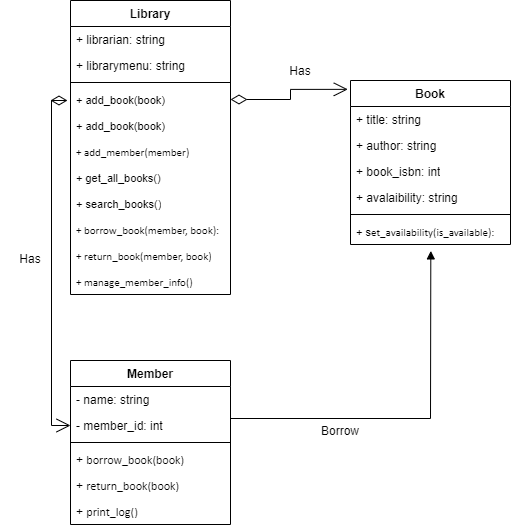

The diagram above was exported from draw.io. Its source (the exported page's mxGraphModel, read from the mxfile embedded in the PNG):
<mxGraphModel dx="1050" dy="574" grid="1" gridSize="10" guides="1" tooltips="1" connect="1" arrows="1" fold="1" page="1" pageScale="1" pageWidth="827" pageHeight="1169" math="0" shadow="0">
  <root>
    <mxCell id="WIyWlLk6GJQsqaUBKTNV-0" />
    <mxCell id="WIyWlLk6GJQsqaUBKTNV-1" parent="WIyWlLk6GJQsqaUBKTNV-0" />
    <mxCell id="ncBhkg0YWTJII5ejqKhd-2" value="Member" style="swimlane;fontStyle=1;align=center;verticalAlign=top;childLayout=stackLayout;horizontal=1;startSize=26;horizontalStack=0;resizeParent=1;resizeParentMax=0;resizeLast=0;collapsible=1;marginBottom=0;whiteSpace=wrap;html=1;" vertex="1" parent="WIyWlLk6GJQsqaUBKTNV-1">
      <mxGeometry x="240" y="380" width="160" height="164" as="geometry" />
    </mxCell>
    <mxCell id="ncBhkg0YWTJII5ejqKhd-6" value="- name: string" style="text;strokeColor=none;fillColor=none;align=left;verticalAlign=top;spacingLeft=4;spacingRight=4;overflow=hidden;rotatable=0;points=[[0,0.5],[1,0.5]];portConstraint=eastwest;whiteSpace=wrap;html=1;" vertex="1" parent="ncBhkg0YWTJII5ejqKhd-2">
      <mxGeometry y="26" width="160" height="26" as="geometry" />
    </mxCell>
    <mxCell id="ncBhkg0YWTJII5ejqKhd-9" value="- member_id: int&amp;nbsp;" style="text;strokeColor=none;fillColor=none;align=left;verticalAlign=top;spacingLeft=4;spacingRight=4;overflow=hidden;rotatable=0;points=[[0,0.5],[1,0.5]];portConstraint=eastwest;whiteSpace=wrap;html=1;" vertex="1" parent="ncBhkg0YWTJII5ejqKhd-2">
      <mxGeometry y="52" width="160" height="26" as="geometry" />
    </mxCell>
    <mxCell id="ncBhkg0YWTJII5ejqKhd-4" value="" style="line;strokeWidth=1;fillColor=none;align=left;verticalAlign=middle;spacingTop=-1;spacingLeft=3;spacingRight=3;rotatable=0;labelPosition=right;points=[];portConstraint=eastwest;strokeColor=inherit;" vertex="1" parent="ncBhkg0YWTJII5ejqKhd-2">
      <mxGeometry y="78" width="160" height="8" as="geometry" />
    </mxCell>
    <mxCell id="ncBhkg0YWTJII5ejqKhd-5" value="&lt;span class=&quot;selectable-text1&quot;&gt;&lt;span style=&quot;line-height: 107%;&quot;&gt;+&amp;nbsp;&lt;/span&gt;&lt;span style=&quot;font-size:&lt;br/&gt;11.0pt;line-height:107%;font-family:&amp;quot;Calibri&amp;quot;,sans-serif;mso-ascii-theme-font:&lt;br/&gt;minor-latin;mso-fareast-font-family:Calibri;mso-fareast-theme-font:minor-latin;&lt;br/&gt;mso-hansi-theme-font:minor-latin;mso-bidi-theme-font:minor-latin;mso-ansi-language:&lt;br/&gt;EN-ID;mso-fareast-language:EN-US;mso-bidi-language:AR-SA&quot;&gt;borrow_book(book)&lt;/span&gt;&lt;/span&gt;" style="text;strokeColor=none;fillColor=none;align=left;verticalAlign=top;spacingLeft=4;spacingRight=4;overflow=hidden;rotatable=0;points=[[0,0.5],[1,0.5]];portConstraint=eastwest;whiteSpace=wrap;html=1;" vertex="1" parent="ncBhkg0YWTJII5ejqKhd-2">
      <mxGeometry y="86" width="160" height="26" as="geometry" />
    </mxCell>
    <mxCell id="ncBhkg0YWTJII5ejqKhd-8" value="+ &lt;span class=&quot;selectable-text1&quot;&gt;&lt;span style=&quot;font-size:&lt;br/&gt;11.0pt;line-height:107%;font-family:&amp;quot;Calibri&amp;quot;,sans-serif;mso-ascii-theme-font:&lt;br/&gt;minor-latin;mso-fareast-font-family:Calibri;mso-fareast-theme-font:minor-latin;&lt;br/&gt;mso-hansi-theme-font:minor-latin;mso-bidi-theme-font:minor-latin;mso-ansi-language:&lt;br/&gt;EN-ID;mso-fareast-language:EN-US;mso-bidi-language:AR-SA&quot;&gt;return_book(book)&lt;/span&gt;&lt;/span&gt;" style="text;strokeColor=none;fillColor=none;align=left;verticalAlign=top;spacingLeft=4;spacingRight=4;overflow=hidden;rotatable=0;points=[[0,0.5],[1,0.5]];portConstraint=eastwest;whiteSpace=wrap;html=1;" vertex="1" parent="ncBhkg0YWTJII5ejqKhd-2">
      <mxGeometry y="112" width="160" height="26" as="geometry" />
    </mxCell>
    <mxCell id="ncBhkg0YWTJII5ejqKhd-7" value="+&amp;nbsp;&lt;span class=&quot;selectable-text1&quot;&gt;&lt;span style=&quot;font-size:&lt;br/&gt;11.0pt;line-height:107%;font-family:&amp;quot;Calibri&amp;quot;,sans-serif;mso-ascii-theme-font:&lt;br/&gt;minor-latin;mso-fareast-font-family:Calibri;mso-fareast-theme-font:minor-latin;&lt;br/&gt;mso-hansi-theme-font:minor-latin;mso-bidi-theme-font:minor-latin;mso-ansi-language:&lt;br/&gt;EN-ID;mso-fareast-language:EN-US;mso-bidi-language:AR-SA&quot;&gt;print_log()&lt;/span&gt;&lt;/span&gt;" style="text;strokeColor=none;fillColor=none;align=left;verticalAlign=top;spacingLeft=4;spacingRight=4;overflow=hidden;rotatable=0;points=[[0,0.5],[1,0.5]];portConstraint=eastwest;whiteSpace=wrap;html=1;" vertex="1" parent="ncBhkg0YWTJII5ejqKhd-2">
      <mxGeometry y="138" width="160" height="26" as="geometry" />
    </mxCell>
    <mxCell id="ncBhkg0YWTJII5ejqKhd-10" value="Book" style="swimlane;fontStyle=1;align=center;verticalAlign=top;childLayout=stackLayout;horizontal=1;startSize=26;horizontalStack=0;resizeParent=1;resizeParentMax=0;resizeLast=0;collapsible=1;marginBottom=0;whiteSpace=wrap;html=1;" vertex="1" parent="WIyWlLk6GJQsqaUBKTNV-1">
      <mxGeometry x="520" y="100" width="160" height="164" as="geometry" />
    </mxCell>
    <mxCell id="ncBhkg0YWTJII5ejqKhd-15" value="+ title: string" style="text;strokeColor=none;fillColor=none;align=left;verticalAlign=top;spacingLeft=4;spacingRight=4;overflow=hidden;rotatable=0;points=[[0,0.5],[1,0.5]];portConstraint=eastwest;whiteSpace=wrap;html=1;" vertex="1" parent="ncBhkg0YWTJII5ejqKhd-10">
      <mxGeometry y="26" width="160" height="26" as="geometry" />
    </mxCell>
    <mxCell id="ncBhkg0YWTJII5ejqKhd-16" value="+ author: string" style="text;strokeColor=none;fillColor=none;align=left;verticalAlign=top;spacingLeft=4;spacingRight=4;overflow=hidden;rotatable=0;points=[[0,0.5],[1,0.5]];portConstraint=eastwest;whiteSpace=wrap;html=1;" vertex="1" parent="ncBhkg0YWTJII5ejqKhd-10">
      <mxGeometry y="52" width="160" height="26" as="geometry" />
    </mxCell>
    <mxCell id="ncBhkg0YWTJII5ejqKhd-11" value="+ book_isbn: int" style="text;strokeColor=none;fillColor=none;align=left;verticalAlign=top;spacingLeft=4;spacingRight=4;overflow=hidden;rotatable=0;points=[[0,0.5],[1,0.5]];portConstraint=eastwest;whiteSpace=wrap;html=1;" vertex="1" parent="ncBhkg0YWTJII5ejqKhd-10">
      <mxGeometry y="78" width="160" height="26" as="geometry" />
    </mxCell>
    <mxCell id="ncBhkg0YWTJII5ejqKhd-14" value="+ avalaibility: string" style="text;strokeColor=none;fillColor=none;align=left;verticalAlign=top;spacingLeft=4;spacingRight=4;overflow=hidden;rotatable=0;points=[[0,0.5],[1,0.5]];portConstraint=eastwest;whiteSpace=wrap;html=1;" vertex="1" parent="ncBhkg0YWTJII5ejqKhd-10">
      <mxGeometry y="104" width="160" height="26" as="geometry" />
    </mxCell>
    <mxCell id="ncBhkg0YWTJII5ejqKhd-12" value="" style="line;strokeWidth=1;fillColor=none;align=left;verticalAlign=middle;spacingTop=-1;spacingLeft=3;spacingRight=3;rotatable=0;labelPosition=right;points=[];portConstraint=eastwest;strokeColor=inherit;" vertex="1" parent="ncBhkg0YWTJII5ejqKhd-10">
      <mxGeometry y="130" width="160" height="8" as="geometry" />
    </mxCell>
    <mxCell id="ncBhkg0YWTJII5ejqKhd-13" value="&lt;font style=&quot;font-size: 11px;&quot;&gt;&lt;span style=&quot;line-height: 107%;&quot;&gt;+ s&lt;/span&gt;&lt;span style=&quot;line-height: 107%; font-family: Calibri, sans-serif;&quot;&gt;&lt;font style=&quot;&quot;&gt;et_availability(is_available):&amp;nbsp;&lt;/font&gt;&lt;/span&gt;&lt;/font&gt;" style="text;strokeColor=none;fillColor=none;align=left;verticalAlign=top;spacingLeft=4;spacingRight=4;overflow=hidden;rotatable=0;points=[[0,0.5],[1,0.5]];portConstraint=eastwest;whiteSpace=wrap;html=1;" vertex="1" parent="ncBhkg0YWTJII5ejqKhd-10">
      <mxGeometry y="138" width="160" height="26" as="geometry" />
    </mxCell>
    <mxCell id="ncBhkg0YWTJII5ejqKhd-21" value="Library" style="swimlane;fontStyle=1;align=center;verticalAlign=top;childLayout=stackLayout;horizontal=1;startSize=26;horizontalStack=0;resizeParent=1;resizeParentMax=0;resizeLast=0;collapsible=1;marginBottom=0;whiteSpace=wrap;html=1;" vertex="1" parent="WIyWlLk6GJQsqaUBKTNV-1">
      <mxGeometry x="240" y="20" width="160" height="294" as="geometry" />
    </mxCell>
    <mxCell id="ncBhkg0YWTJII5ejqKhd-18" value="+ librarian: string&lt;div&gt;&lt;br&gt;&lt;/div&gt;" style="text;strokeColor=none;fillColor=none;align=left;verticalAlign=top;spacingLeft=4;spacingRight=4;overflow=hidden;rotatable=0;points=[[0,0.5],[1,0.5]];portConstraint=eastwest;whiteSpace=wrap;html=1;" vertex="1" parent="ncBhkg0YWTJII5ejqKhd-21">
      <mxGeometry y="26" width="160" height="26" as="geometry" />
    </mxCell>
    <mxCell id="ncBhkg0YWTJII5ejqKhd-19" value="+ librarymenu: string" style="text;strokeColor=none;fillColor=none;align=left;verticalAlign=top;spacingLeft=4;spacingRight=4;overflow=hidden;rotatable=0;points=[[0,0.5],[1,0.5]];portConstraint=eastwest;whiteSpace=wrap;html=1;" vertex="1" parent="ncBhkg0YWTJII5ejqKhd-21">
      <mxGeometry y="52" width="160" height="26" as="geometry" />
    </mxCell>
    <mxCell id="ncBhkg0YWTJII5ejqKhd-23" value="" style="line;strokeWidth=1;fillColor=none;align=left;verticalAlign=middle;spacingTop=-1;spacingLeft=3;spacingRight=3;rotatable=0;labelPosition=right;points=[];portConstraint=eastwest;strokeColor=inherit;" vertex="1" parent="ncBhkg0YWTJII5ejqKhd-21">
      <mxGeometry y="78" width="160" height="8" as="geometry" />
    </mxCell>
    <mxCell id="ncBhkg0YWTJII5ejqKhd-24" value="&lt;span style=&quot;line-height: 107%;&quot;&gt;&lt;font style=&quot;font-size: 11px;&quot;&gt;+ add_book(book)&lt;/font&gt;&lt;/span&gt;" style="text;strokeColor=none;fillColor=none;align=left;verticalAlign=top;spacingLeft=4;spacingRight=4;overflow=hidden;rotatable=0;points=[[0,0.5],[1,0.5]];portConstraint=eastwest;whiteSpace=wrap;html=1;" vertex="1" parent="ncBhkg0YWTJII5ejqKhd-21">
      <mxGeometry y="86" width="160" height="26" as="geometry" />
    </mxCell>
    <mxCell id="ncBhkg0YWTJII5ejqKhd-40" value="&lt;span style=&quot;line-height: 107%;&quot;&gt;&lt;font style=&quot;font-size: 11px;&quot;&gt;+ add_book(book)&lt;/font&gt;&lt;/span&gt;" style="text;strokeColor=none;fillColor=none;align=left;verticalAlign=top;spacingLeft=4;spacingRight=4;overflow=hidden;rotatable=0;points=[[0,0.5],[1,0.5]];portConstraint=eastwest;whiteSpace=wrap;html=1;" vertex="1" parent="ncBhkg0YWTJII5ejqKhd-21">
      <mxGeometry y="112" width="160" height="26" as="geometry" />
    </mxCell>
    <mxCell id="ncBhkg0YWTJII5ejqKhd-25" value="&lt;span style=&quot;line-height: 107%; font-family: Calibri, sans-serif;&quot;&gt;&lt;font style=&quot;font-size: 11px;&quot;&gt;+ add_member(member)&lt;/font&gt;&lt;/span&gt;" style="text;strokeColor=none;fillColor=none;align=left;verticalAlign=top;spacingLeft=4;spacingRight=4;overflow=hidden;rotatable=0;points=[[0,0.5],[1,0.5]];portConstraint=eastwest;whiteSpace=wrap;html=1;" vertex="1" parent="ncBhkg0YWTJII5ejqKhd-21">
      <mxGeometry y="138" width="160" height="26" as="geometry" />
    </mxCell>
    <mxCell id="ncBhkg0YWTJII5ejqKhd-28" value="&lt;span style=&quot;line-height: 107%;&quot;&gt;&lt;font style=&quot;font-size: 11px;&quot;&gt;+ get_all_books()&lt;/font&gt;&lt;/span&gt;" style="text;strokeColor=none;fillColor=none;align=left;verticalAlign=top;spacingLeft=4;spacingRight=4;overflow=hidden;rotatable=0;points=[[0,0.5],[1,0.5]];portConstraint=eastwest;whiteSpace=wrap;html=1;" vertex="1" parent="ncBhkg0YWTJII5ejqKhd-21">
      <mxGeometry y="164" width="160" height="26" as="geometry" />
    </mxCell>
    <mxCell id="ncBhkg0YWTJII5ejqKhd-30" value="&lt;span style=&quot;line-height: 107%;&quot;&gt;&lt;font style=&quot;font-size: 11px;&quot;&gt;+ search_books()&lt;/font&gt;&lt;/span&gt;" style="text;strokeColor=none;fillColor=none;align=left;verticalAlign=top;spacingLeft=4;spacingRight=4;overflow=hidden;rotatable=0;points=[[0,0.5],[1,0.5]];portConstraint=eastwest;whiteSpace=wrap;html=1;" vertex="1" parent="ncBhkg0YWTJII5ejqKhd-21">
      <mxGeometry y="190" width="160" height="26" as="geometry" />
    </mxCell>
    <mxCell id="ncBhkg0YWTJII5ejqKhd-27" value="&lt;span style=&quot;line-height: 107%; font-family: Calibri, sans-serif;&quot;&gt;&lt;font style=&quot;font-size: 11px;&quot;&gt;+ borrow_book(member, book):&amp;nbsp;&lt;/font&gt;&lt;/span&gt;" style="text;strokeColor=none;fillColor=none;align=left;verticalAlign=top;spacingLeft=4;spacingRight=4;overflow=hidden;rotatable=0;points=[[0,0.5],[1,0.5]];portConstraint=eastwest;whiteSpace=wrap;html=1;" vertex="1" parent="ncBhkg0YWTJII5ejqKhd-21">
      <mxGeometry y="216" width="160" height="26" as="geometry" />
    </mxCell>
    <mxCell id="ncBhkg0YWTJII5ejqKhd-29" value="&lt;span style=&quot;line-height: 107%; font-family: Calibri, sans-serif;&quot;&gt;&lt;font style=&quot;font-size: 11px;&quot;&gt;+ return_book(member, book)&lt;/font&gt;&lt;/span&gt;" style="text;strokeColor=none;fillColor=none;align=left;verticalAlign=top;spacingLeft=4;spacingRight=4;overflow=hidden;rotatable=0;points=[[0,0.5],[1,0.5]];portConstraint=eastwest;whiteSpace=wrap;html=1;" vertex="1" parent="ncBhkg0YWTJII5ejqKhd-21">
      <mxGeometry y="242" width="160" height="26" as="geometry" />
    </mxCell>
    <mxCell id="ncBhkg0YWTJII5ejqKhd-26" value="&lt;span style=&quot;line-height: 107%; font-family: Calibri, sans-serif;&quot;&gt;&lt;font style=&quot;font-size: 11px;&quot;&gt;+ manage_member_info()&lt;/font&gt;&lt;/span&gt;" style="text;strokeColor=none;fillColor=none;align=left;verticalAlign=top;spacingLeft=4;spacingRight=4;overflow=hidden;rotatable=0;points=[[0,0.5],[1,0.5]];portConstraint=eastwest;whiteSpace=wrap;html=1;" vertex="1" parent="ncBhkg0YWTJII5ejqKhd-21">
      <mxGeometry y="268" width="160" height="26" as="geometry" />
    </mxCell>
    <mxCell id="ncBhkg0YWTJII5ejqKhd-34" value="Borrow" style="text;html=1;align=center;verticalAlign=middle;whiteSpace=wrap;rounded=0;" vertex="1" parent="WIyWlLk6GJQsqaUBKTNV-1">
      <mxGeometry x="480" y="436" width="60" height="30" as="geometry" />
    </mxCell>
    <mxCell id="ncBhkg0YWTJII5ejqKhd-37" value="" style="html=1;verticalAlign=bottom;endArrow=block;curved=0;rounded=0;entryX=0.502;entryY=1.246;entryDx=0;entryDy=0;entryPerimeter=0;" edge="1" parent="WIyWlLk6GJQsqaUBKTNV-1" target="ncBhkg0YWTJII5ejqKhd-13">
      <mxGeometry width="80" relative="1" as="geometry">
        <mxPoint x="400" y="438" as="sourcePoint" />
        <mxPoint x="680" y="430" as="targetPoint" />
        <Array as="points">
          <mxPoint x="600" y="438" />
        </Array>
      </mxGeometry>
    </mxCell>
    <mxCell id="ncBhkg0YWTJII5ejqKhd-38" value="" style="endArrow=open;html=1;endSize=12;startArrow=diamondThin;startSize=14;startFill=0;edgeStyle=orthogonalEdgeStyle;align=left;verticalAlign=bottom;rounded=0;entryX=0;entryY=0.5;entryDx=0;entryDy=0;" edge="1" parent="WIyWlLk6GJQsqaUBKTNV-1" target="ncBhkg0YWTJII5ejqKhd-9">
      <mxGeometry x="-1" y="3" relative="1" as="geometry">
        <mxPoint x="220" y="120" as="sourcePoint" />
        <mxPoint x="490" y="300" as="targetPoint" />
        <Array as="points">
          <mxPoint x="221" y="120" />
          <mxPoint x="221" y="445" />
        </Array>
      </mxGeometry>
    </mxCell>
    <mxCell id="ncBhkg0YWTJII5ejqKhd-39" value="" style="endArrow=open;html=1;endSize=12;startArrow=diamondThin;startSize=14;startFill=0;edgeStyle=orthogonalEdgeStyle;align=left;verticalAlign=bottom;rounded=0;entryX=-0.017;entryY=0.054;entryDx=0;entryDy=0;entryPerimeter=0;exitX=1;exitY=0.5;exitDx=0;exitDy=0;" edge="1" parent="WIyWlLk6GJQsqaUBKTNV-1" source="ncBhkg0YWTJII5ejqKhd-24" target="ncBhkg0YWTJII5ejqKhd-10">
      <mxGeometry x="-1" y="3" relative="1" as="geometry">
        <mxPoint x="480" y="128" as="sourcePoint" />
        <mxPoint x="550" y="110" as="targetPoint" />
        <mxPoint as="offset" />
      </mxGeometry>
    </mxCell>
    <mxCell id="ncBhkg0YWTJII5ejqKhd-41" value="Has" style="text;html=1;align=center;verticalAlign=middle;whiteSpace=wrap;rounded=0;" vertex="1" parent="WIyWlLk6GJQsqaUBKTNV-1">
      <mxGeometry x="170" y="264" width="60" height="30" as="geometry" />
    </mxCell>
    <mxCell id="ncBhkg0YWTJII5ejqKhd-46" value="Has" style="text;html=1;align=center;verticalAlign=middle;whiteSpace=wrap;rounded=0;" vertex="1" parent="WIyWlLk6GJQsqaUBKTNV-1">
      <mxGeometry x="440" y="76" width="60" height="30" as="geometry" />
    </mxCell>
  </root>
</mxGraphModel>